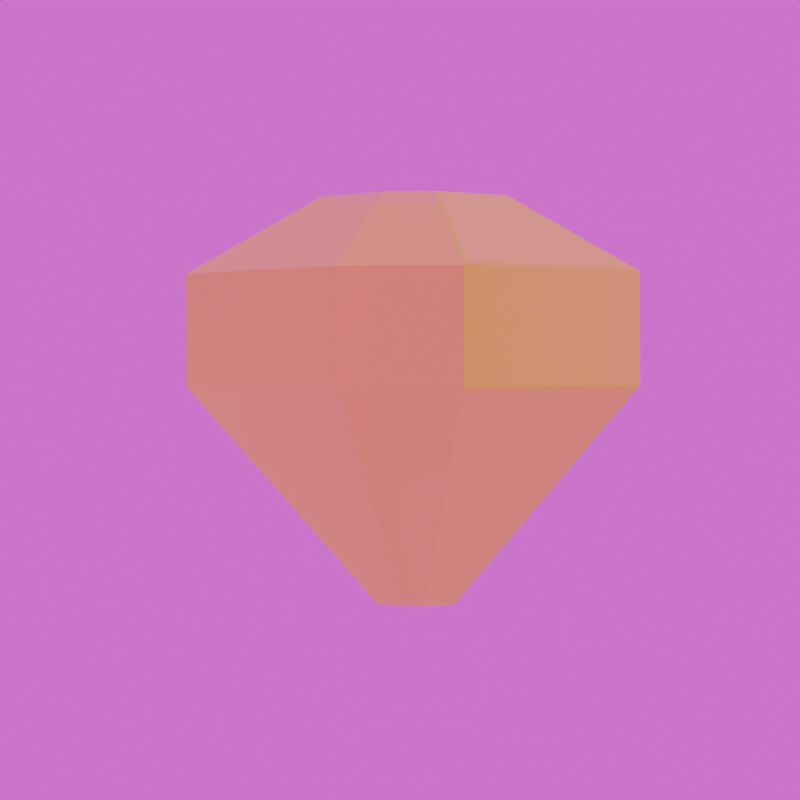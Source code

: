 # Source: diamond_yellow.blend  (saved by Blender 4.2.67; exported with 4.5.12 LTS)
import bpy
from mathutils import Matrix  # noqa: F401  (used for matrix-valued properties, if any)

bpy.ops.wm.read_factory_settings(use_empty=True)
scene = bpy.context.scene
scene.name = 'Scene'

# ---- collections
col_collection = bpy.data.collections.new('Collection'); scene.collection.children.link(col_collection)

# ---- images (referenced by path relative to the original .blend; pixels are not part of the script)
import os
ASSET_DIR = os.environ.get("B2B_ASSET_DIR", "")  # directory of the original .blend (textures are referenced by path, not embedded)
HERE = os.path.dirname(os.path.abspath(__file__))  # packed textures are extracted next to this script under _unpacked/

def load_image(name, relpath, width, height, colorspace="sRGB"):
    """Load a texture the original file referenced (path relative to the .blend, or extracted next to this script)."""
    p = next((c for c in (os.path.join(HERE, relpath), os.path.join(ASSET_DIR, relpath)) if relpath and os.path.exists(c)), "")
    if p:
        img = bpy.data.images.load(p, check_existing=True)
        img.name = name
    else:  # same state as the original file: an image datablock whose file is absent (Cycles renders it pink)
        img = bpy.data.images.new(name, width, height)
        img.source = "FILE"
        img.filepath = "//" + (relpath or name)
    img.colorspace_settings.name = colorspace
    return img
img_christmas_photo_studio_01_4k_exr_001 = load_image('christmas_photo_studio_01_4k.exr.001', 'christmas_photo_studio_01_4k.exr', 1024, 1024, 'Linear Rec.709')

# ---- materials (node trees are filled in below, after node groups)
mat_material_001 = bpy.data.materials.new('Material.001')

# ---- material node trees
mat_material_001.use_nodes = True; mat_material_001.node_tree.nodes.clear()
_N = mat_material_001.node_tree.nodes; _L = mat_material_001.node_tree.links
n0 = _N.new('ShaderNodeBsdfPrincipled'); n0.name = 'Principled BSDF'; n0.location = (-164, 602)
n0.inputs[0].default_value = (0.8001, 0.5747, 0.03906, 1.0)
n0.inputs[2].default_value = 0.0
n0.inputs[3].default_value = 1.49
n0.inputs[4].default_value = 0.9
n0.inputs[13].default_value = 1.49
n0.inputs[27].default_value = (1.0, 0.7742, 0.08218, 1.0)
n0.inputs[28].default_value = 0.2
n1 = _N.new('ShaderNodeOutputMaterial'); n1.name = 'Material Output'; n1.location = (126, 602)
_L.new(n0.outputs[0], n1.inputs[0])
n1.is_active_output = True

# ---- world
world_world = bpy.data.worlds.new('World'); scene.world = world_world
world_world.use_nodes = True; world_world.node_tree.nodes.clear()
_N = world_world.node_tree.nodes; _L = world_world.node_tree.links
n0 = _N.new('ShaderNodeOutputWorld'); n0.name = 'World Output'; n0.location = (429, 606)
n1 = _N.new('ShaderNodeBackground'); n1.name = 'Background'; n1.location = (213, 583)
n2 = _N.new('ShaderNodeTexEnvironment'); n2.name = 'Environment Texture'; n2.location = (-116, 559)
n2.image = img_christmas_photo_studio_01_4k_exr_001
n3 = _N.new('ShaderNodeMapping'); n3.name = 'Mapping'; n3.location = (-421, 585)
n3.inputs[2].default_value = (0.0, 0.0, 5.288)
n4 = _N.new('ShaderNodeTexCoord'); n4.name = 'Texture Coordinate'; n4.location = (-627, 567)
_L.new(n1.outputs[0], n0.inputs[0])
_L.new(n2.outputs[0], n1.inputs[0])
_L.new(n4.outputs[0], n3.inputs[0])
_L.new(n3.outputs[0], n2.inputs[0])
n0.is_active_output = True
world_world.color = (0.05088, 0.05088, 0.05088)
world_world.sun_shadow_jitter_overblur = 0.0

# ---- cameras
cam_camera = bpy.data.cameras.new('Camera')
cam_camera.clip_end = 100.0
cam_camera.lens = 128.0
cam_camera.ortho_scale = 7.314

# ---- lights
light_sun = bpy.data.lights.new('Sun', 'SUN')
light_sun.energy = 1.0

# ---- meshes
me_circle = bpy.data.meshes.new('Circle')
me_circle.from_pydata([(-0.1409, 1.058, 0.0), (-0.6485, 0.8492, 0.0), (-1.058, -0.1409, 0.0), (-0.8492, -0.6485, 0.0), (0.1409, -1.058, 0.0), (0.6485, -0.8492, 0.0), (1.058, 0.1409, 0.0), (0.8492, 0.6485, 0.0), (-0.1409, 1.058, 0.0), (-0.8492, -0.6485, 0.0), (0.1409, -1.058, 0.0), (0.8492, 0.6485, 0.0), (-0.1409, 1.058, 0.5153), (-0.6485, 0.8492, 0.5153), (-1.058, -0.1409, 0.5153), (-0.8492, -0.6485, 0.5153), (0.1409, -1.058, 0.5153), (0.6485, -0.8492, 0.5153), (1.058, 0.1409, 0.5153), (0.8492, 0.6485, 0.5153), (-0.1409, 1.058, 0.5153), (-0.8492, -0.6485, 0.5153), (0.1409, -1.058, 0.5153), (0.8492, 0.6485, 0.5153), (-0.02431, 0.1825, -1.008), (-0.1119, 0.1465, -1.008), (-0.1825, -0.02431, -1.008), (-0.1465, -0.1119, -1.008), (0.02431, -0.1825, -1.008), (0.1119, -0.1465, -1.008), (0.1825, 0.02431, -1.008), (0.1465, 0.1119, -1.008), (-0.02431, 0.1825, -1.008), (-0.1465, -0.1119, -1.008), (0.02431, -0.1825, -1.008), (0.1465, 0.1119, -1.008), (-0.05805, 0.4358, 0.8738), (-0.2671, 0.3498, 0.8738), (-0.4358, -0.05805, 0.8738), (-0.3498, -0.2671, 0.8738), (0.05805, -0.4358, 0.8738), (0.2671, -0.3498, 0.8738), (0.4358, 0.05805, 0.8738), (0.3498, 0.2671, 0.8738), (-0.05805, 0.4358, 0.8738), (-0.3498, -0.2671, 0.8738), (0.05805, -0.4358, 0.8738), (0.3498, 0.2671, 0.8738)], [], [(4, 5, 29, 28), (0, 8, 32, 24), (18, 17, 41, 42), (15, 21, 45, 39), (8, 0, 12, 20), (5, 4, 16, 17), (3, 9, 21, 15), (6, 5, 17, 18), (10, 4, 16, 22), (7, 6, 18, 19), (0, 7, 19, 12), (1, 0, 12, 13), (9, 10, 22, 21), (2, 1, 13, 14), (11, 8, 20, 23), (3, 2, 14, 15), (7, 11, 23, 19), (4, 3, 15, 16), (24, 32, 35, 31), (28, 34, 33, 27), (9, 3, 27, 33), (5, 6, 30, 29), (4, 10, 34, 28), (6, 7, 31, 30), (7, 0, 24, 31), (0, 1, 25, 24), (10, 9, 33, 34), (1, 2, 26, 25), (8, 11, 35, 32), (2, 3, 27, 26), (11, 7, 31, 35), (3, 4, 28, 27), (36, 43, 47, 44), (40, 39, 45, 46), (22, 16, 40, 46), (19, 18, 42, 43), (12, 19, 43, 36), (13, 12, 36, 37), (21, 22, 46, 45), (14, 13, 37, 38), (23, 20, 44, 47), (15, 14, 38, 39), (19, 23, 47, 43), (16, 15, 39, 40), (20, 12, 36, 44), (17, 16, 40, 41)])
_uv = me_circle.uv_layers.new(name='UVMap')
_uv.uv.foreach_set('vector', [0.0, 0.0, 0.0, 0.0, 0.0, 0.0, 0.0, 0.0, 0.0, 0.0, 0.0, 0.0, 0.0, 0.0, 0.0, 0.0, 0.0, 0.0, 0.0, 0.0, 0.0, 0.0, 0.0, 0.0, 0.0, 0.0, 0.0, 0.0, 0.0, 0.0, 0.0, 0.0, 0.0, 0.0, 0.0, 0.0, 0.0, 0.0, 0.0, 0.0, 0.0, 0.0, 0.0, 0.0, 0.0, 0.0, 0.0, 0.0, 0.0, 0.0, 0.0, 0.0, 0.0, 0.0, 0.0, 0.0, 0.0, 0.0, 0.0, 0.0, 0.0, 0.0, 0.0, 0.0, 0.0, 0.0, 0.0, 0.0, 0.0, 0.0, 0.0, 0.0, 0.0, 0.0, 0.0, 0.0, 0.0, 0.0, 0.0, 0.0, 0.0, 0.0, 0.0, 0.0, 0.0, 0.0, 0.0, 0.0, 0.0, 0.0, 0.0, 0.0, 0.0, 0.0, 0.0, 0.0, 0.0, 0.0, 0.0, 0.0, 0.0, 0.0, 0.0, 0.0, 0.0, 0.0, 0.0, 0.0, 0.0, 0.0, 0.0, 0.0, 0.0, 0.0, 0.0, 0.0, 0.0, 0.0, 0.0, 0.0, 0.0, 0.0, 0.0, 0.0, 0.0, 0.0, 0.0, 0.0, 0.0, 0.0, 0.0, 0.0, 0.0, 0.0, 0.0, 0.0, 0.0, 0.0, 0.0, 0.0, 0.0, 0.0, 0.0, 0.0, 0.0, 0.0, 0.0, 0.0, 0.0, 0.0, 0.0, 0.0, 0.0, 0.0, 0.0, 0.0, 0.0, 0.0, 0.0, 0.0, 0.0, 0.0, 0.0, 0.0, 0.0, 0.0, 0.0, 0.0, 0.0, 0.0, 0.0, 0.0, 0.0, 0.0, 0.0, 0.0, 0.0, 0.0, 0.0, 0.0, 0.0, 0.0, 0.0, 0.0, 0.0, 0.0, 0.0, 0.0, 0.0, 0.0, 0.0, 0.0, 0.0, 0.0, 0.0, 0.0, 0.0, 0.0, 0.0, 0.0, 0.0, 0.0, 0.0, 0.0, 0.0, 0.0, 0.0, 0.0, 0.0, 0.0, 0.0, 0.0, 0.0, 0.0, 0.0, 0.0, 0.0, 0.0, 0.0, 0.0, 0.0, 0.0, 0.0, 0.0, 0.0, 0.0, 0.0, 0.0, 0.0, 0.0, 0.0, 0.0, 0.0, 0.0, 0.0, 0.0, 0.0, 0.0, 0.0, 0.0, 0.0, 0.0, 0.0, 0.0, 0.0, 0.0, 0.0, 0.0, 0.0, 0.0, 0.0, 0.0, 0.0, 0.0, 0.0, 0.0, 0.0, 0.0, 0.0, 0.0, 0.0, 0.0, 0.0, 0.0, 0.0, 0.0, 0.0, 0.0, 0.0, 0.0, 0.0, 0.0, 0.0, 0.0, 0.0, 0.0, 0.0, 0.0, 0.0, 0.0, 0.0, 0.0, 0.0, 0.0, 0.0, 0.0, 0.0, 0.0, 0.0, 0.0, 0.0, 0.0, 0.0, 0.0, 0.0, 0.0, 0.0, 0.0, 0.0, 0.0, 0.0, 0.0, 0.0, 0.0, 0.0, 0.0, 0.0, 0.0, 0.0, 0.0, 0.0, 0.0, 0.0, 0.0, 0.0, 0.0, 0.0, 0.0, 0.0, 0.0, 0.0, 0.0, 0.0, 0.0, 0.0, 0.0, 0.0, 0.0, 0.0, 0.0, 0.0, 0.0, 0.0, 0.0, 0.0, 0.0, 0.0, 0.0, 0.0, 0.0, 0.0, 0.0, 0.0, 0.0, 0.0, 0.0, 0.0, 0.0, 0.0, 0.0, 0.0, 0.0, 0.0, 0.0, 0.0, 0.0, 0.0, 0.0, 0.0, 0.0, 0.0, 0.0, 0.0, 0.0, 0.0, 0.0, 0.0, 0.0])
me_circle.materials.append(mat_material_001)
me_circle.update()

# ---- objects
ob_camera = bpy.data.objects.new('Camera', cam_camera)
ob_circle = bpy.data.objects.new('Circle', me_circle)
ob_sun = bpy.data.objects.new('Sun', light_sun)

# ---- transforms, parenting, visibility, modifiers, constraints
ob_camera.location = (-0.01544, -13.18, -0.001544)
ob_camera.rotation_euler = (1.566, 0.003109, 0.004554)
ob_camera.lock_rotations_4d = False
ob_camera.empty_display_type = 'ARROWS'
ob_camera.color = (0.0, 0.0, 0.0, 0.0)
ob_camera.display_type = 'WIRE'
ob_camera.lineart.crease_threshold = 0.0
ob_circle.location = (0.0, 0.0, 0.0)
ob_circle.rotation_euler = (0.0, -0.0, 1.109)
ob_sun.location = (3.867, -5.327, 5.797)
ob_sun.rotation_euler = (0.359, 0.8108, 0.347)

# ---- collection membership
col_collection.objects.link(ob_camera)
col_collection.objects.link(ob_circle)
col_collection.objects.link(ob_sun)

# ---- scene / render settings (as saved in the file)
scene.camera = ob_camera
scene.frame_start = 1; scene.frame_end = 17; scene.frame_set(13)
scene.render.engine = 'CYCLES'
scene.render.resolution_x = 512
scene.render.resolution_y = 512
scene.render.film_transparent = True
scene.cycles.samples = 16
bpy.context.view_layer.update()
